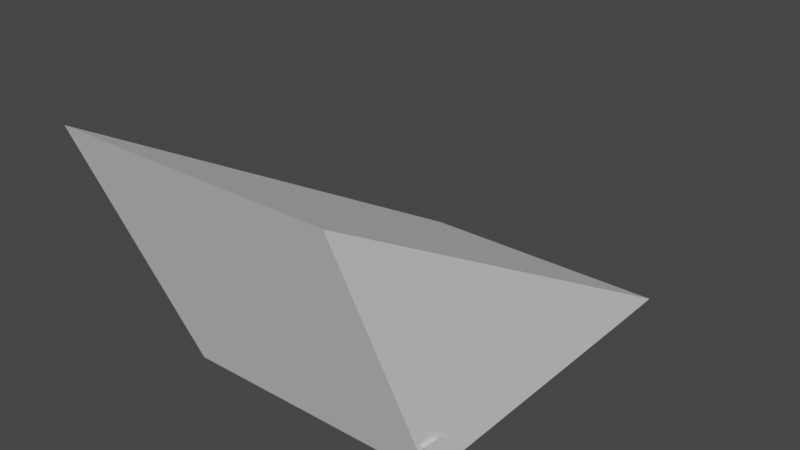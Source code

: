 # Source: trianguloOctusangulo.blend  (saved by Blender 2.82.7; exported with 4.5.12 LTS)
import bpy
from mathutils import Matrix  # noqa: F401  (used for matrix-valued properties, if any)

bpy.ops.wm.read_factory_settings(use_empty=True)
scene = bpy.context.scene
scene.name = 'Scene'

# ---- collections
col_collection = bpy.data.collections.new('Collection'); scene.collection.children.link(col_collection)

# ---- world
world_world = bpy.data.worlds.new('World'); scene.world = world_world
world_world.use_nodes = True; world_world.node_tree.nodes.clear()
_N = world_world.node_tree.nodes; _L = world_world.node_tree.links
n0 = _N.new('ShaderNodeOutputWorld'); n0.name = 'World Output'; n0.location = (300, 300)
n1 = _N.new('ShaderNodeBackground'); n1.name = 'Background'; n1.location = (10, 300)
n1.inputs[0].default_value = (0.05088, 0.05088, 0.05088, 1.0)
_L.new(n1.outputs[0], n0.inputs[0])
n0.is_active_output = True
world_world.color = (0.05088, 0.05088, 0.05088)
world_world.use_sun_shadow = False
world_world.sun_shadow_jitter_overblur = 0.0

# ---- meshes
me_cube_001 = bpy.data.meshes.new('Cube.001')
me_cube_001.from_pydata([(-1.0, -1.306, -1.0), (-1.0, 1.0, -1.0), (1.0, -1.306, -1.0), (1.0, 1.0, -1.0), (-1.0, -2.132, 0.9905), (-1.0, 1.377, -0.9967), (1.0, 1.377, -0.9967), (1.0, -2.132, 0.9905)], [], [(1, 3, 2, 0), (3, 6, 7, 2), (1, 5, 6, 3), (0, 4, 5, 1), (2, 7, 4, 0), (6, 5, 4, 7)])
_uv = me_cube_001.uv_layers.new(name='UVMap')
_uv.uv.foreach_set('vector', [0.125, 0.5, 0.375, 0.5, 0.375, 0.75, 0.125, 0.75, 0.375, 0.5, 0.3754, 0.5, 0.6238, 0.75, 0.375, 0.75, 0.375, 0.25, 0.3754, 0.25, 0.3754, 0.5, 0.375, 0.5, 0.375, 0.0, 0.6238, 0.0, 0.3754, 0.25, 0.375, 0.25, 0.375, 0.75, 0.6238, 0.75, 0.6238, 1.0, 0.375, 1.0, 0.3754, 0.5, 0.3754, 0.25, 0.6238, 0.0, 0.6238, 0.75])
me_cube_001.use_remesh_fix_poles = True
me_cube_001.use_remesh_preserve_attributes = False
me_cube_001.use_mirror_vertex_groups = False
me_cube_001.update()
me_cylinder_001 = bpy.data.meshes.new('Cylinder.001')
me_cylinder_001.from_pydata([(0.0, 1.111, -1.0), (0.0, 1.111, 1.0), (-0.9654, 0.01007, -1.0), (-0.9654, 0.01007, 1.0), (-0.9239, 0.4678, -1.0), (-0.9239, 0.4678, 1.0), (-0.8315, 0.6473, -1.0), (-0.8315, 0.6473, 1.0), (-0.7071, 0.805, -1.0), (-0.7071, 0.805, 1.0), (-0.5556, 0.9348, -1.0), (-0.5556, 0.9348, 1.0), (-0.3827, 1.031, -1.0), (-0.3827, 1.031, 1.0), (-0.1951, 1.091, -1.0), (-0.1951, 1.091, 1.0), (-0.01537, 0.4174, -1.0), (-0.01537, 0.4174, 1.0)], [], [(16, 17, 3, 2), (2, 3, 5, 4), (4, 5, 7, 6), (6, 7, 9, 8), (8, 9, 11, 10), (10, 11, 13, 12), (12, 13, 15, 14), (14, 15, 1, 0), (0, 1, 17, 16), (3, 17, 1, 15, 13, 11, 9, 7, 5), (16, 2, 4, 6, 8, 10, 12, 14, 0)])
_uv = me_cylinder_001.uv_layers.new(name='UVMap')
_uv.uv.foreach_set('vector', [0.5, 0.5, 0.5, 1.0, 0.2188, 1.0, 0.2188, 0.5, 0.2188, 0.5, 0.2188, 1.0, 0.1875, 1.0, 0.1875, 0.5, 0.1875, 0.5, 0.1875, 1.0, 0.1562, 1.0, 0.1562, 0.5, 0.1562, 0.5, 0.1562, 1.0, 0.125, 1.0, 0.125, 0.5, 0.125, 0.5, 0.125, 1.0, 0.09375, 1.0, 0.09375, 0.5, 0.09375, 0.5, 0.09375, 1.0, 0.0625, 1.0, 0.0625, 0.5, 0.0625, 0.5, 0.0625, 1.0, 0.03125, 1.0, 0.03125, 0.5, 0.03125, 0.5, 0.03125, 1.0, 0.0, 1.0, 0.0, 0.5, 0.0, 0.5, 0.0, 1.0, 0.5, 1.0, 0.5, 0.5, 0.2188, 1.0, 0.5, 1.0, 0.0, 1.0, 0.03125, 1.0, 0.0625, 1.0, 0.09375, 1.0, 0.125, 1.0, 0.1562, 1.0, 0.1875, 1.0, 0.5, 0.5, 0.2188, 0.5, 0.1875, 0.5, 0.1562, 0.5, 0.125, 0.5, 0.09375, 0.5, 0.0625, 0.5, 0.03125, 0.5, 0.0, 0.5])
me_cylinder_001.use_remesh_fix_poles = True
me_cylinder_001.use_remesh_preserve_attributes = False
me_cylinder_001.use_mirror_vertex_groups = False
me_cylinder_001.update()

# ---- objects
ob_cube = bpy.data.objects.new('Cube', me_cube_001)
ob_cylinder = bpy.data.objects.new('Cylinder', me_cylinder_001)

# ---- transforms, parenting, visibility, modifiers, constraints
ob_cube.location = (0.0, 0.4208, 1.003)
ob_cube.lineart.crease_threshold = 0.0
ob_cylinder.location = (0.0, -0.9755, 0.01947)
ob_cylinder.rotation_euler = (0.0, 1.571, 0.0)
ob_cylinder.scale = (0.2839, 0.2839, 1.025)
ob_cylinder.lineart.crease_threshold = 0.0

# ---- collection membership
col_collection.objects.link(ob_cube)
col_collection.objects.link(ob_cylinder)

# ---- scene / render settings (as saved in the file)
scene.frame_start = 1; scene.frame_end = 250; scene.frame_set(0)
scene.render.engine = 'BLENDER_EEVEE_NEXT'
scene.cycles.use_denoising = False
scene.cycles.samples = 128
scene.cycles.sampling_pattern = 'TABULATED_SOBOL'
scene.cycles.use_adaptive_sampling = False
scene.cycles.use_light_tree = False
scene.view_settings.view_transform = 'Filmic'
bpy.context.view_layer.update()

# ---- added for rendering (the .blend has no active camera and no usable light): camera, sun
cam_auto = bpy.data.cameras.new('AutoCamera')
cam_auto.lens = 50.0
cam_auto.sensor_width = 36.0
cam_auto.clip_end = 1000.0
ob_auto_camera = bpy.data.objects.new('AutoCamera', cam_auto)
scene.collection.objects.link(ob_auto_camera)
ob_auto_camera.location = (4.18671, -4.98088, 4.3478)
ob_auto_camera.rotation_euler = (1.09748, -7.21219e-08, 0.694738)
scene.camera = ob_auto_camera
light_auto_sun = bpy.data.lights.new('AutoSun', 'SUN')
light_auto_sun.energy = 3.0
light_auto_sun.angle = 0.0523599
ob_auto_sun = bpy.data.objects.new('AutoSun', light_auto_sun)
scene.collection.objects.link(ob_auto_sun)
ob_auto_sun.rotation_euler = (0.872665, 0.174533, 0.523599)
bpy.context.view_layer.update()
